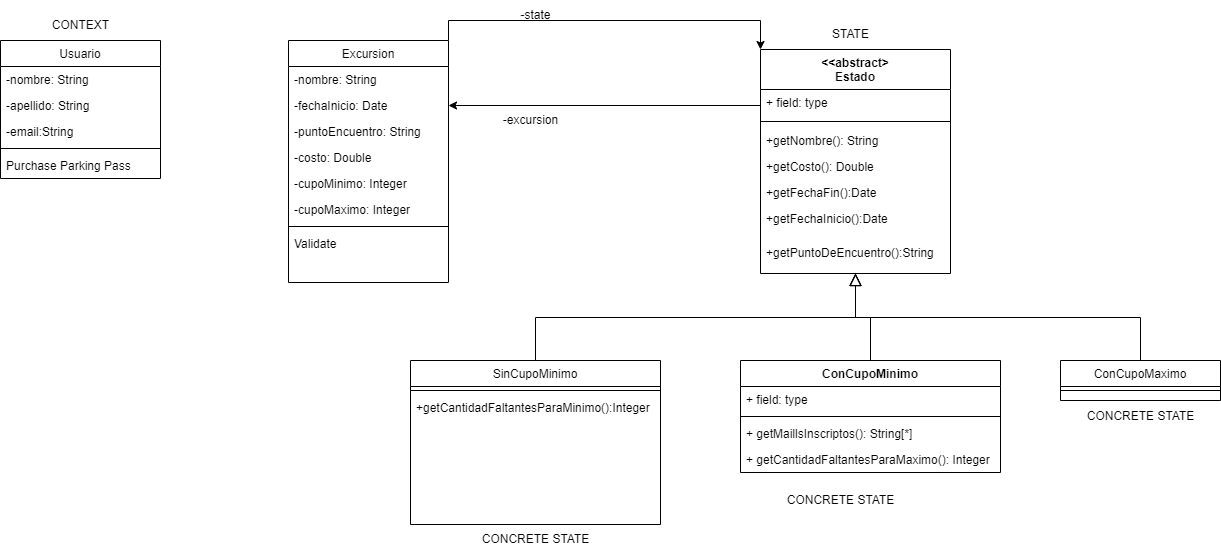

The diagram above was exported from draw.io. Its source (the exported page's mxGraphModel, read from the mxfile embedded in the PNG):
<mxGraphModel dx="665" dy="554" grid="1" gridSize="10" guides="1" tooltips="1" connect="1" arrows="1" fold="1" page="1" pageScale="1" pageWidth="827" pageHeight="1169" math="0" shadow="0">
  <root>
    <mxCell id="WIyWlLk6GJQsqaUBKTNV-0" />
    <mxCell id="WIyWlLk6GJQsqaUBKTNV-1" parent="WIyWlLk6GJQsqaUBKTNV-0" />
    <mxCell id="zkfFHV4jXpPFQw0GAbJ--0" value="Usuario" style="swimlane;fontStyle=0;align=center;verticalAlign=top;childLayout=stackLayout;horizontal=1;startSize=26;horizontalStack=0;resizeParent=1;resizeLast=0;collapsible=1;marginBottom=0;rounded=0;shadow=0;strokeWidth=1;" parent="WIyWlLk6GJQsqaUBKTNV-1" vertex="1">
      <mxGeometry x="220" y="120" width="160" height="138" as="geometry">
        <mxRectangle x="230" y="140" width="160" height="26" as="alternateBounds" />
      </mxGeometry>
    </mxCell>
    <mxCell id="zkfFHV4jXpPFQw0GAbJ--1" value="-nombre: String" style="text;align=left;verticalAlign=top;spacingLeft=4;spacingRight=4;overflow=hidden;rotatable=0;points=[[0,0.5],[1,0.5]];portConstraint=eastwest;" parent="zkfFHV4jXpPFQw0GAbJ--0" vertex="1">
      <mxGeometry y="26" width="160" height="26" as="geometry" />
    </mxCell>
    <mxCell id="zkfFHV4jXpPFQw0GAbJ--2" value="-apellido: String" style="text;align=left;verticalAlign=top;spacingLeft=4;spacingRight=4;overflow=hidden;rotatable=0;points=[[0,0.5],[1,0.5]];portConstraint=eastwest;rounded=0;shadow=0;html=0;" parent="zkfFHV4jXpPFQw0GAbJ--0" vertex="1">
      <mxGeometry y="52" width="160" height="26" as="geometry" />
    </mxCell>
    <mxCell id="zkfFHV4jXpPFQw0GAbJ--3" value="-email:String" style="text;align=left;verticalAlign=top;spacingLeft=4;spacingRight=4;overflow=hidden;rotatable=0;points=[[0,0.5],[1,0.5]];portConstraint=eastwest;rounded=0;shadow=0;html=0;" parent="zkfFHV4jXpPFQw0GAbJ--0" vertex="1">
      <mxGeometry y="78" width="160" height="26" as="geometry" />
    </mxCell>
    <mxCell id="zkfFHV4jXpPFQw0GAbJ--4" value="" style="line;html=1;strokeWidth=1;align=left;verticalAlign=middle;spacingTop=-1;spacingLeft=3;spacingRight=3;rotatable=0;labelPosition=right;points=[];portConstraint=eastwest;" parent="zkfFHV4jXpPFQw0GAbJ--0" vertex="1">
      <mxGeometry y="104" width="160" height="8" as="geometry" />
    </mxCell>
    <mxCell id="zkfFHV4jXpPFQw0GAbJ--5" value="Purchase Parking Pass" style="text;align=left;verticalAlign=top;spacingLeft=4;spacingRight=4;overflow=hidden;rotatable=0;points=[[0,0.5],[1,0.5]];portConstraint=eastwest;" parent="zkfFHV4jXpPFQw0GAbJ--0" vertex="1">
      <mxGeometry y="112" width="160" height="26" as="geometry" />
    </mxCell>
    <mxCell id="zkfFHV4jXpPFQw0GAbJ--6" value="SinCupoMinimo" style="swimlane;fontStyle=0;align=center;verticalAlign=top;childLayout=stackLayout;horizontal=1;startSize=26;horizontalStack=0;resizeParent=1;resizeLast=0;collapsible=1;marginBottom=0;rounded=0;shadow=0;strokeWidth=1;" parent="WIyWlLk6GJQsqaUBKTNV-1" vertex="1">
      <mxGeometry x="630" y="440" width="250" height="164" as="geometry">
        <mxRectangle x="130" y="380" width="160" height="26" as="alternateBounds" />
      </mxGeometry>
    </mxCell>
    <mxCell id="zkfFHV4jXpPFQw0GAbJ--9" value="" style="line;html=1;strokeWidth=1;align=left;verticalAlign=middle;spacingTop=-1;spacingLeft=3;spacingRight=3;rotatable=0;labelPosition=right;points=[];portConstraint=eastwest;" parent="zkfFHV4jXpPFQw0GAbJ--6" vertex="1">
      <mxGeometry y="26" width="250" height="8" as="geometry" />
    </mxCell>
    <mxCell id="IPU9KXkSisR60Q2FV0Uf-15" value="+getCantidadFaltantesParaMinimo():Integer" style="text;align=left;verticalAlign=top;spacingLeft=4;spacingRight=4;overflow=hidden;rotatable=0;points=[[0,0.5],[1,0.5]];portConstraint=eastwest;" vertex="1" parent="zkfFHV4jXpPFQw0GAbJ--6">
      <mxGeometry y="34" width="250" height="26" as="geometry" />
    </mxCell>
    <mxCell id="zkfFHV4jXpPFQw0GAbJ--12" value="" style="endArrow=block;endSize=10;endFill=0;shadow=0;strokeWidth=1;rounded=0;edgeStyle=elbowEdgeStyle;elbow=vertical;entryX=0.5;entryY=1;entryDx=0;entryDy=0;" parent="WIyWlLk6GJQsqaUBKTNV-1" source="zkfFHV4jXpPFQw0GAbJ--6" target="IPU9KXkSisR60Q2FV0Uf-2" edge="1">
      <mxGeometry width="160" relative="1" as="geometry">
        <mxPoint x="200" y="203" as="sourcePoint" />
        <mxPoint x="200" y="203" as="targetPoint" />
      </mxGeometry>
    </mxCell>
    <mxCell id="zkfFHV4jXpPFQw0GAbJ--13" value="ConCupoMaximo" style="swimlane;fontStyle=0;align=center;verticalAlign=top;childLayout=stackLayout;horizontal=1;startSize=26;horizontalStack=0;resizeParent=1;resizeLast=0;collapsible=1;marginBottom=0;rounded=0;shadow=0;strokeWidth=1;" parent="WIyWlLk6GJQsqaUBKTNV-1" vertex="1">
      <mxGeometry x="1280" y="440" width="160" height="40" as="geometry">
        <mxRectangle x="340" y="380" width="170" height="26" as="alternateBounds" />
      </mxGeometry>
    </mxCell>
    <mxCell id="zkfFHV4jXpPFQw0GAbJ--15" value="" style="line;html=1;strokeWidth=1;align=left;verticalAlign=middle;spacingTop=-1;spacingLeft=3;spacingRight=3;rotatable=0;labelPosition=right;points=[];portConstraint=eastwest;" parent="zkfFHV4jXpPFQw0GAbJ--13" vertex="1">
      <mxGeometry y="26" width="160" height="8" as="geometry" />
    </mxCell>
    <mxCell id="zkfFHV4jXpPFQw0GAbJ--16" value="" style="endArrow=block;endSize=10;endFill=0;shadow=0;strokeWidth=1;rounded=0;edgeStyle=elbowEdgeStyle;elbow=vertical;entryX=0.5;entryY=1;entryDx=0;entryDy=0;" parent="WIyWlLk6GJQsqaUBKTNV-1" source="zkfFHV4jXpPFQw0GAbJ--13" target="IPU9KXkSisR60Q2FV0Uf-2" edge="1">
      <mxGeometry width="160" relative="1" as="geometry">
        <mxPoint x="210" y="373" as="sourcePoint" />
        <mxPoint x="1040" y="260" as="targetPoint" />
      </mxGeometry>
    </mxCell>
    <mxCell id="IPU9KXkSisR60Q2FV0Uf-6" style="edgeStyle=orthogonalEdgeStyle;rounded=0;orthogonalLoop=1;jettySize=auto;html=1;exitX=1;exitY=0;exitDx=0;exitDy=0;entryX=0;entryY=0;entryDx=0;entryDy=0;" edge="1" parent="WIyWlLk6GJQsqaUBKTNV-1" source="zkfFHV4jXpPFQw0GAbJ--17" target="IPU9KXkSisR60Q2FV0Uf-2">
      <mxGeometry relative="1" as="geometry" />
    </mxCell>
    <mxCell id="zkfFHV4jXpPFQw0GAbJ--17" value="Excursion" style="swimlane;fontStyle=0;align=center;verticalAlign=top;childLayout=stackLayout;horizontal=1;startSize=26;horizontalStack=0;resizeParent=1;resizeLast=0;collapsible=1;marginBottom=0;rounded=0;shadow=0;strokeWidth=1;" parent="WIyWlLk6GJQsqaUBKTNV-1" vertex="1">
      <mxGeometry x="508" y="120" width="160" height="242" as="geometry">
        <mxRectangle x="550" y="140" width="160" height="26" as="alternateBounds" />
      </mxGeometry>
    </mxCell>
    <mxCell id="zkfFHV4jXpPFQw0GAbJ--18" value="-nombre: String" style="text;align=left;verticalAlign=top;spacingLeft=4;spacingRight=4;overflow=hidden;rotatable=0;points=[[0,0.5],[1,0.5]];portConstraint=eastwest;" parent="zkfFHV4jXpPFQw0GAbJ--17" vertex="1">
      <mxGeometry y="26" width="160" height="26" as="geometry" />
    </mxCell>
    <mxCell id="zkfFHV4jXpPFQw0GAbJ--19" value="-fechaInicio: Date" style="text;align=left;verticalAlign=top;spacingLeft=4;spacingRight=4;overflow=hidden;rotatable=0;points=[[0,0.5],[1,0.5]];portConstraint=eastwest;rounded=0;shadow=0;html=0;" parent="zkfFHV4jXpPFQw0GAbJ--17" vertex="1">
      <mxGeometry y="52" width="160" height="26" as="geometry" />
    </mxCell>
    <mxCell id="zkfFHV4jXpPFQw0GAbJ--20" value="-puntoEncuentro: String" style="text;align=left;verticalAlign=top;spacingLeft=4;spacingRight=4;overflow=hidden;rotatable=0;points=[[0,0.5],[1,0.5]];portConstraint=eastwest;rounded=0;shadow=0;html=0;" parent="zkfFHV4jXpPFQw0GAbJ--17" vertex="1">
      <mxGeometry y="78" width="160" height="26" as="geometry" />
    </mxCell>
    <mxCell id="zkfFHV4jXpPFQw0GAbJ--21" value="-costo: Double" style="text;align=left;verticalAlign=top;spacingLeft=4;spacingRight=4;overflow=hidden;rotatable=0;points=[[0,0.5],[1,0.5]];portConstraint=eastwest;rounded=0;shadow=0;html=0;" parent="zkfFHV4jXpPFQw0GAbJ--17" vertex="1">
      <mxGeometry y="104" width="160" height="26" as="geometry" />
    </mxCell>
    <mxCell id="zkfFHV4jXpPFQw0GAbJ--22" value="-cupoMinimo: Integer" style="text;align=left;verticalAlign=top;spacingLeft=4;spacingRight=4;overflow=hidden;rotatable=0;points=[[0,0.5],[1,0.5]];portConstraint=eastwest;rounded=0;shadow=0;html=0;" parent="zkfFHV4jXpPFQw0GAbJ--17" vertex="1">
      <mxGeometry y="130" width="160" height="26" as="geometry" />
    </mxCell>
    <mxCell id="IPU9KXkSisR60Q2FV0Uf-0" value="-cupoMaximo: Integer" style="text;align=left;verticalAlign=top;spacingLeft=4;spacingRight=4;overflow=hidden;rotatable=0;points=[[0,0.5],[1,0.5]];portConstraint=eastwest;rounded=0;shadow=0;html=0;" vertex="1" parent="zkfFHV4jXpPFQw0GAbJ--17">
      <mxGeometry y="156" width="160" height="26" as="geometry" />
    </mxCell>
    <mxCell id="zkfFHV4jXpPFQw0GAbJ--23" value="" style="line;html=1;strokeWidth=1;align=left;verticalAlign=middle;spacingTop=-1;spacingLeft=3;spacingRight=3;rotatable=0;labelPosition=right;points=[];portConstraint=eastwest;" parent="zkfFHV4jXpPFQw0GAbJ--17" vertex="1">
      <mxGeometry y="182" width="160" height="8" as="geometry" />
    </mxCell>
    <mxCell id="zkfFHV4jXpPFQw0GAbJ--24" value="Validate" style="text;align=left;verticalAlign=top;spacingLeft=4;spacingRight=4;overflow=hidden;rotatable=0;points=[[0,0.5],[1,0.5]];portConstraint=eastwest;" parent="zkfFHV4jXpPFQw0GAbJ--17" vertex="1">
      <mxGeometry y="190" width="160" height="26" as="geometry" />
    </mxCell>
    <mxCell id="IPU9KXkSisR60Q2FV0Uf-10" style="edgeStyle=orthogonalEdgeStyle;rounded=0;orthogonalLoop=1;jettySize=auto;html=1;exitX=0;exitY=0.25;exitDx=0;exitDy=0;entryX=1;entryY=0.5;entryDx=0;entryDy=0;" edge="1" parent="WIyWlLk6GJQsqaUBKTNV-1" source="IPU9KXkSisR60Q2FV0Uf-2" target="zkfFHV4jXpPFQw0GAbJ--19">
      <mxGeometry relative="1" as="geometry" />
    </mxCell>
    <mxCell id="IPU9KXkSisR60Q2FV0Uf-2" value="&amp;lt;&amp;lt;abstract&amp;gt;&lt;br&gt;Estado" style="swimlane;fontStyle=1;align=center;verticalAlign=top;childLayout=stackLayout;horizontal=1;startSize=40;horizontalStack=0;resizeParent=1;resizeParentMax=0;resizeLast=0;collapsible=1;marginBottom=0;whiteSpace=wrap;html=1;" vertex="1" parent="WIyWlLk6GJQsqaUBKTNV-1">
      <mxGeometry x="980" y="129" width="190" height="224" as="geometry" />
    </mxCell>
    <mxCell id="IPU9KXkSisR60Q2FV0Uf-3" value="+ field: type" style="text;strokeColor=none;fillColor=none;align=left;verticalAlign=top;spacingLeft=4;spacingRight=4;overflow=hidden;rotatable=0;points=[[0,0.5],[1,0.5]];portConstraint=eastwest;whiteSpace=wrap;html=1;" vertex="1" parent="IPU9KXkSisR60Q2FV0Uf-2">
      <mxGeometry y="40" width="190" height="26" as="geometry" />
    </mxCell>
    <mxCell id="IPU9KXkSisR60Q2FV0Uf-4" value="" style="line;strokeWidth=1;fillColor=none;align=left;verticalAlign=middle;spacingTop=-1;spacingLeft=3;spacingRight=3;rotatable=0;labelPosition=right;points=[];portConstraint=eastwest;strokeColor=inherit;" vertex="1" parent="IPU9KXkSisR60Q2FV0Uf-2">
      <mxGeometry y="66" width="190" height="12" as="geometry" />
    </mxCell>
    <mxCell id="IPU9KXkSisR60Q2FV0Uf-16" value="+getNombre(): String" style="text;align=left;verticalAlign=top;spacingLeft=4;spacingRight=4;overflow=hidden;rotatable=0;points=[[0,0.5],[1,0.5]];portConstraint=eastwest;" vertex="1" parent="IPU9KXkSisR60Q2FV0Uf-2">
      <mxGeometry y="78" width="190" height="26" as="geometry" />
    </mxCell>
    <mxCell id="IPU9KXkSisR60Q2FV0Uf-12" value="+getCosto(): Double" style="text;align=left;verticalAlign=top;spacingLeft=4;spacingRight=4;overflow=hidden;rotatable=0;points=[[0,0.5],[1,0.5]];portConstraint=eastwest;" vertex="1" parent="IPU9KXkSisR60Q2FV0Uf-2">
      <mxGeometry y="104" width="190" height="26" as="geometry" />
    </mxCell>
    <mxCell id="IPU9KXkSisR60Q2FV0Uf-18" value="+getFechaFin():Date" style="text;align=left;verticalAlign=top;spacingLeft=4;spacingRight=4;overflow=hidden;rotatable=0;points=[[0,0.5],[1,0.5]];portConstraint=eastwest;" vertex="1" parent="IPU9KXkSisR60Q2FV0Uf-2">
      <mxGeometry y="130" width="190" height="26" as="geometry" />
    </mxCell>
    <mxCell id="IPU9KXkSisR60Q2FV0Uf-17" value="+getFechaInicio():Date" style="text;align=left;verticalAlign=top;spacingLeft=4;spacingRight=4;overflow=hidden;rotatable=0;points=[[0,0.5],[1,0.5]];portConstraint=eastwest;" vertex="1" parent="IPU9KXkSisR60Q2FV0Uf-2">
      <mxGeometry y="156" width="190" height="34" as="geometry" />
    </mxCell>
    <mxCell id="IPU9KXkSisR60Q2FV0Uf-26" value="+getPuntoDeEncuentro():String" style="text;align=left;verticalAlign=top;spacingLeft=4;spacingRight=4;overflow=hidden;rotatable=0;points=[[0,0.5],[1,0.5]];portConstraint=eastwest;" vertex="1" parent="IPU9KXkSisR60Q2FV0Uf-2">
      <mxGeometry y="190" width="190" height="34" as="geometry" />
    </mxCell>
    <mxCell id="IPU9KXkSisR60Q2FV0Uf-7" value="-state" style="text;html=1;align=center;verticalAlign=middle;resizable=0;points=[];autosize=1;strokeColor=none;fillColor=none;" vertex="1" parent="WIyWlLk6GJQsqaUBKTNV-1">
      <mxGeometry x="730" y="80" width="50" height="30" as="geometry" />
    </mxCell>
    <mxCell id="IPU9KXkSisR60Q2FV0Uf-11" value="-excursion" style="text;html=1;align=center;verticalAlign=middle;resizable=0;points=[];autosize=1;strokeColor=none;fillColor=none;" vertex="1" parent="WIyWlLk6GJQsqaUBKTNV-1">
      <mxGeometry x="710" y="185" width="80" height="30" as="geometry" />
    </mxCell>
    <mxCell id="IPU9KXkSisR60Q2FV0Uf-19" value="ConCupoMinimo" style="swimlane;fontStyle=1;align=center;verticalAlign=top;childLayout=stackLayout;horizontal=1;startSize=26;horizontalStack=0;resizeParent=1;resizeParentMax=0;resizeLast=0;collapsible=1;marginBottom=0;whiteSpace=wrap;html=1;" vertex="1" parent="WIyWlLk6GJQsqaUBKTNV-1">
      <mxGeometry x="960" y="440" width="260" height="112" as="geometry" />
    </mxCell>
    <mxCell id="IPU9KXkSisR60Q2FV0Uf-20" value="+ field: type" style="text;strokeColor=none;fillColor=none;align=left;verticalAlign=top;spacingLeft=4;spacingRight=4;overflow=hidden;rotatable=0;points=[[0,0.5],[1,0.5]];portConstraint=eastwest;whiteSpace=wrap;html=1;" vertex="1" parent="IPU9KXkSisR60Q2FV0Uf-19">
      <mxGeometry y="26" width="260" height="26" as="geometry" />
    </mxCell>
    <mxCell id="IPU9KXkSisR60Q2FV0Uf-21" value="" style="line;strokeWidth=1;fillColor=none;align=left;verticalAlign=middle;spacingTop=-1;spacingLeft=3;spacingRight=3;rotatable=0;labelPosition=right;points=[];portConstraint=eastwest;strokeColor=inherit;" vertex="1" parent="IPU9KXkSisR60Q2FV0Uf-19">
      <mxGeometry y="52" width="260" height="8" as="geometry" />
    </mxCell>
    <mxCell id="IPU9KXkSisR60Q2FV0Uf-22" value="+ getMaillsInscriptos(): String[*]" style="text;strokeColor=none;fillColor=none;align=left;verticalAlign=top;spacingLeft=4;spacingRight=4;overflow=hidden;rotatable=0;points=[[0,0.5],[1,0.5]];portConstraint=eastwest;whiteSpace=wrap;html=1;" vertex="1" parent="IPU9KXkSisR60Q2FV0Uf-19">
      <mxGeometry y="60" width="260" height="26" as="geometry" />
    </mxCell>
    <mxCell id="IPU9KXkSisR60Q2FV0Uf-25" value="+ getCantidadFaltantesParaMaximo(): Integer" style="text;strokeColor=none;fillColor=none;align=left;verticalAlign=top;spacingLeft=4;spacingRight=4;overflow=hidden;rotatable=0;points=[[0,0.5],[1,0.5]];portConstraint=eastwest;whiteSpace=wrap;html=1;" vertex="1" parent="IPU9KXkSisR60Q2FV0Uf-19">
      <mxGeometry y="86" width="260" height="26" as="geometry" />
    </mxCell>
    <mxCell id="IPU9KXkSisR60Q2FV0Uf-23" value="" style="endArrow=block;endSize=10;endFill=0;shadow=0;strokeWidth=1;rounded=0;edgeStyle=elbowEdgeStyle;elbow=vertical;entryX=0.5;entryY=1;entryDx=0;entryDy=0;exitX=0.5;exitY=0;exitDx=0;exitDy=0;" edge="1" parent="WIyWlLk6GJQsqaUBKTNV-1" source="IPU9KXkSisR60Q2FV0Uf-19" target="IPU9KXkSisR60Q2FV0Uf-2">
      <mxGeometry width="160" relative="1" as="geometry">
        <mxPoint x="1110" y="502" as="sourcePoint" />
        <mxPoint x="960" y="340" as="targetPoint" />
      </mxGeometry>
    </mxCell>
    <mxCell id="IPU9KXkSisR60Q2FV0Uf-27" value="STATE" style="text;html=1;align=center;verticalAlign=middle;resizable=0;points=[];autosize=1;strokeColor=none;fillColor=none;" vertex="1" parent="WIyWlLk6GJQsqaUBKTNV-1">
      <mxGeometry x="1040" y="99" width="60" height="30" as="geometry" />
    </mxCell>
    <mxCell id="IPU9KXkSisR60Q2FV0Uf-28" value="CONCRETE STATE" style="text;html=1;align=center;verticalAlign=middle;resizable=0;points=[];autosize=1;strokeColor=none;fillColor=none;" vertex="1" parent="WIyWlLk6GJQsqaUBKTNV-1">
      <mxGeometry x="690" y="604" width="130" height="30" as="geometry" />
    </mxCell>
    <mxCell id="IPU9KXkSisR60Q2FV0Uf-29" value="CONCRETE STATE" style="text;html=1;align=center;verticalAlign=middle;resizable=0;points=[];autosize=1;strokeColor=none;fillColor=none;" vertex="1" parent="WIyWlLk6GJQsqaUBKTNV-1">
      <mxGeometry x="995" y="565" width="130" height="30" as="geometry" />
    </mxCell>
    <mxCell id="IPU9KXkSisR60Q2FV0Uf-30" value="CONCRETE STATE" style="text;html=1;align=center;verticalAlign=middle;resizable=0;points=[];autosize=1;strokeColor=none;fillColor=none;" vertex="1" parent="WIyWlLk6GJQsqaUBKTNV-1">
      <mxGeometry x="1295" y="481" width="130" height="30" as="geometry" />
    </mxCell>
    <mxCell id="IPU9KXkSisR60Q2FV0Uf-31" value="CONTEXT" style="text;html=1;align=center;verticalAlign=middle;resizable=0;points=[];autosize=1;strokeColor=none;fillColor=none;" vertex="1" parent="WIyWlLk6GJQsqaUBKTNV-1">
      <mxGeometry x="260" y="90" width="80" height="30" as="geometry" />
    </mxCell>
  </root>
</mxGraphModel>